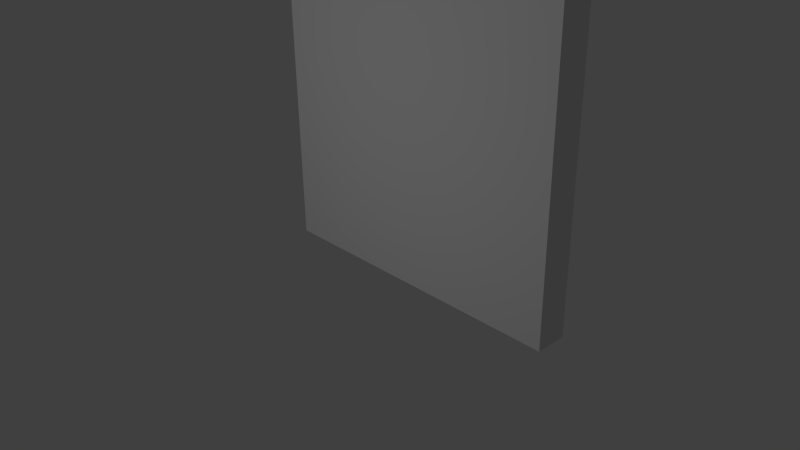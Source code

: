 # Source: door.blend  (saved by Blender 2.76.0; exported with 4.5.12 LTS)
import bpy
from mathutils import Matrix  # noqa: F401  (used for matrix-valued properties, if any)

bpy.ops.wm.read_factory_settings(use_empty=True)
scene = bpy.context.scene
scene.name = 'Scene'

# ---- collections
col_collection_1 = bpy.data.collections.new('Collection 1'); scene.collection.children.link(col_collection_1)
col_collection_10 = bpy.data.collections.new('Collection 10'); scene.collection.children.link(col_collection_10)

# ---- materials (node trees are filled in below, after node groups)
mat_doormat = bpy.data.materials.new('DoorMat')
mat_doormat.alpha_threshold = 0.0
mat_doormat.use_transparent_shadow = False
mat_doormat.roughness = 0.5
mat_doormat.specular_intensity = 0.0
mat_doormat.line_color = (0.0, 0.0, 0.0, 1.0)

# ---- material node trees

# ---- world
world_world = bpy.data.worlds.new('World'); scene.world = world_world
world_world.color = (0.05088, 0.05088, 0.05088)
world_world.use_sun_shadow = False
world_world.sun_shadow_jitter_overblur = 0.0
world_world.cycles.sampling_method = 'MANUAL'
world_world.cycles.sample_map_resolution = 256

# ---- cameras
cam_camera = bpy.data.cameras.new('Camera')
cam_camera.clip_end = 100.0
cam_camera.lens = 35.0
cam_camera.sensor_width = 32.0
cam_camera.sensor_height = 18.0
cam_camera.ortho_scale = 7.314
cam_camera.dof.focus_distance = 0.0
cam_camera.dof.aperture_fstop = 128.0

# ---- lights
light_lamp = bpy.data.lights.new('Lamp', 'POINT')
light_lamp.transmission_factor = 0.0
light_lamp.cutoff_distance = 30.0
light_lamp.energy = 100.0
light_lamp.shadow_buffer_clip_start = 1.001
light_lamp.shadow_soft_size = 0.1
light_lamp.shadow_maximum_resolution = 0.006
light_lamp.use_absolute_resolution = True
light_lamp.cycles.use_multiple_importance_sampling = False

# ---- meshes
me_cube = bpy.data.meshes.new('Cube')
me_cube.from_pydata([(1.553, 0.22, 4.071), (1.482, 0.22, 4.1), (1.482, 0.22, 4.25), (1.482, -0.22, 4.25), (1.659, 0.22, 4.177), (1.659, -0.22, 4.177), (1.732, 0.22, 4.0), (1.732, -0.22, 4.0), (1.659, 0.22, 3.823), (1.659, -0.22, 3.823), (1.482, 0.22, 3.75), (1.482, -0.22, 3.75), (1.306, 0.22, 3.823), (1.306, -0.22, 3.823), (1.232, 0.22, 4.0), (1.232, -0.22, 4.0), (1.306, 0.22, 4.177), (1.306, -0.22, 4.177), (1.582, 0.22, 4.0), (1.553, 0.22, 3.929), (1.482, 0.22, 3.9), (1.412, 0.22, 3.929), (1.382, 0.22, 4.0), (1.412, 0.22, 4.071), (1.341, 0.35, 4.141), (1.482, 0.35, 4.2), (1.282, 0.35, 4.0), (1.341, 0.35, 3.859), (1.482, 0.35, 3.8), (1.624, 0.35, 3.859), (1.682, 0.35, 4.0), (1.624, 0.35, 4.141), (1.341, 0.5, 4.141), (1.482, 0.5, 4.2), (1.282, 0.5, 4.0), (1.341, 0.5, 3.859), (1.482, 0.5, 3.8), (1.624, 0.5, 3.859), (1.682, 0.5, 4.0), (1.624, 0.5, 4.141), (1.553, -0.22, 4.071), (1.482, -0.22, 4.1), (1.582, -0.22, 4.0), (1.553, -0.22, 3.929), (1.482, -0.22, 3.9), (1.412, -0.22, 3.929), (1.382, -0.22, 4.0), (1.412, -0.22, 4.071), (1.624, -0.35, 4.141), (1.482, -0.35, 4.2), (1.682, -0.35, 4.0), (1.624, -0.35, 3.859), (1.482, -0.35, 3.8), (1.341, -0.35, 3.859), (1.282, -0.35, 4.0), (1.341, -0.35, 4.141), (1.624, -0.5, 4.141), (1.482, -0.5, 4.2), (1.682, -0.5, 4.0), (1.624, -0.5, 3.859), (1.482, -0.5, 3.8), (1.341, -0.5, 3.859), (1.282, -0.5, 4.0), (1.341, -0.5, 4.141), (2.0, 0.2, 0.0), (2.0, -0.2, 0.0), (-2.0, -0.2, 0.0), (-2.0, 0.2, 0.0), (2.0, 0.2, 8.0), (2.0, -0.2, 8.0), (-2.0, -0.2, 8.0), (-2.0, 0.2, 8.0)], [], [(22, 23, 24, 26), (2, 4, 0, 1), (2, 3, 5, 4), (20, 21, 27, 28), (10, 12, 21, 20), (4, 5, 7, 6), (21, 22, 26, 27), (8, 10, 20, 19), (6, 7, 9, 8), (23, 1, 25, 24), (14, 16, 23, 22), (8, 9, 11, 10), (25, 31, 39, 33), (6, 8, 19, 18), (10, 11, 13, 12), (12, 14, 22, 21), (18, 19, 29, 30), (12, 13, 15, 14), (5, 3, 41, 40), (16, 17, 3, 2), (14, 15, 17, 16), (0, 18, 30, 31), (4, 6, 18, 0), (16, 2, 1, 23), (1, 0, 31, 25), (19, 20, 28, 29), (32, 33, 35, 34), (30, 29, 37, 38), (28, 27, 35, 36), (26, 24, 32, 34), (31, 30, 38, 39), (29, 28, 36, 37), (27, 26, 34, 35), (24, 25, 33, 32), (47, 46, 54, 55), (9, 7, 42, 43), (17, 15, 46, 47), (11, 9, 43, 44), (3, 17, 47, 41), (13, 11, 44, 45), (7, 5, 40, 42), (15, 13, 45, 46), (54, 53, 61, 62), (45, 44, 52, 53), (43, 42, 50, 51), (40, 41, 49, 48), (41, 47, 55, 49), (46, 45, 53, 54), (44, 43, 51, 52), (42, 40, 48, 50), (62, 61, 57, 63), (52, 51, 59, 60), (50, 48, 56, 58), (55, 54, 62, 63), (53, 52, 60, 61), (51, 50, 58, 59), (48, 49, 57, 56), (49, 55, 63, 57), (56, 57, 61, 60), (58, 56, 60, 59), (36, 35, 33, 39), (37, 36, 39, 38), (64, 65, 66, 67), (68, 71, 70, 69), (64, 68, 69, 65), (65, 69, 70, 66), (66, 70, 71, 67), (68, 64, 67, 71)])
_uv = me_cube.uv_layers.new(name='UVMap')
_uv.uv.foreach_set('vector', [0.9442, 0.6162, 0.9509, 0.6219, 0.9423, 0.6386, 0.929, 0.6272, 0.9534, 0.6747, 0.969, 0.6903, 0.9531, 0.6969, 0.9468, 0.6906, 0.9882, 0.2019, 0.9377, 0.2019, 0.9377, 0.18, 0.9882, 0.18, 0.9415, 0.5993, 0.9408, 0.6081, 0.9223, 0.611, 0.9236, 0.5935, 0.9315, 0.7277, 0.916, 0.7122, 0.9319, 0.7056, 0.9381, 0.7118, 0.9882, 0.18, 0.9377, 0.18, 0.9377, 0.158, 0.9882, 0.158, 0.9408, 0.6081, 0.9442, 0.6162, 0.929, 0.6272, 0.9223, 0.611, 0.9534, 0.7277, 0.9315, 0.7277, 0.9381, 0.7118, 0.9468, 0.7118, 0.9882, 0.158, 0.9377, 0.158, 0.9377, 0.1361, 0.9882, 0.1361, 0.9509, 0.6219, 0.9594, 0.6239, 0.9594, 0.6427, 0.9423, 0.6386, 0.916, 0.6903, 0.9315, 0.6747, 0.9381, 0.6906, 0.9319, 0.6969, 0.9882, 0.1361, 0.9377, 0.1361, 0.9377, 0.1141, 0.9882, 0.1141, 0.9673, 0.4164, 0.9673, 0.3989, 0.9845, 0.3989, 0.9845, 0.4164, 0.969, 0.7122, 0.9534, 0.7277, 0.9468, 0.7118, 0.9531, 0.7056, 0.9882, 0.2897, 0.9377, 0.2897, 0.9377, 0.2678, 0.9882, 0.2678, 0.916, 0.7122, 0.916, 0.6903, 0.9319, 0.6969, 0.9319, 0.7056, 0.9746, 0.6162, 0.978, 0.6081, 0.9966, 0.611, 0.9898, 0.6272, 0.9882, 0.2678, 0.9377, 0.2678, 0.9377, 0.2458, 0.9882, 0.2458, 0.9695, 0.775, 0.954, 0.7905, 0.9474, 0.7746, 0.9536, 0.7684, 0.9882, 0.2239, 0.9377, 0.2239, 0.9377, 0.2019, 0.9882, 0.2019, 0.9882, 0.2458, 0.9377, 0.2458, 0.9377, 0.2239, 0.9882, 0.2239, 0.968, 0.6219, 0.9746, 0.6162, 0.9898, 0.6272, 0.9765, 0.6386, 0.969, 0.6903, 0.969, 0.7122, 0.9531, 0.7056, 0.9531, 0.6969, 0.9315, 0.6747, 0.9534, 0.6747, 0.9468, 0.6906, 0.9381, 0.6906, 0.9594, 0.6239, 0.968, 0.6219, 0.9765, 0.6386, 0.9594, 0.6427, 0.978, 0.6081, 0.9773, 0.5993, 0.9952, 0.5935, 0.9966, 0.611, 0.8993, 0.849, 0.9268, 0.8215, 0.9268, 0.9152, 0.8993, 0.8878, 0.9673, 0.3813, 0.9673, 0.3637, 0.9845, 0.3637, 0.9845, 0.3813, 0.9673, 0.4866, 0.9673, 0.4691, 0.9845, 0.4691, 0.9845, 0.4866, 0.9673, 0.4515, 0.9673, 0.434, 0.9845, 0.434, 0.9845, 0.4515, 0.9673, 0.3989, 0.9673, 0.3813, 0.9845, 0.3813, 0.9845, 0.3989, 0.9673, 0.3637, 0.9673, 0.3462, 0.9845, 0.3462, 0.9845, 0.3637, 0.9673, 0.4691, 0.9673, 0.4515, 0.9845, 0.4515, 0.9845, 0.4691, 0.9673, 0.434, 0.9673, 0.4164, 0.9845, 0.4164, 0.9845, 0.434, 0.9493, 0.5463, 0.9442, 0.5534, 0.9268, 0.5462, 0.9371, 0.532, 0.954, 0.7375, 0.9695, 0.7531, 0.9536, 0.7596, 0.9474, 0.7534, 0.932, 0.7905, 0.9165, 0.775, 0.9324, 0.7684, 0.9386, 0.7746, 0.932, 0.7375, 0.954, 0.7375, 0.9474, 0.7534, 0.9386, 0.7534, 0.954, 0.7905, 0.932, 0.7905, 0.9386, 0.7746, 0.9474, 0.7746, 0.9165, 0.7531, 0.932, 0.7375, 0.9386, 0.7534, 0.9324, 0.7596, 0.9695, 0.7531, 0.9695, 0.775, 0.9536, 0.7684, 0.9536, 0.7596, 0.9165, 0.775, 0.9165, 0.7531, 0.9324, 0.7596, 0.9324, 0.7684, 0.9672, 0.4515, 0.9672, 0.4691, 0.95, 0.4691, 0.95, 0.4515, 0.9428, 0.5621, 0.9455, 0.5704, 0.9294, 0.5803, 0.924, 0.5636, 0.9789, 0.5534, 0.9738, 0.5463, 0.986, 0.532, 0.9963, 0.5462, 0.9659, 0.5423, 0.9572, 0.5423, 0.9528, 0.524, 0.9703, 0.524, 0.9572, 0.5423, 0.9493, 0.5463, 0.9371, 0.532, 0.9528, 0.524, 0.9442, 0.5534, 0.9428, 0.5621, 0.924, 0.5636, 0.9268, 0.5462, 0.9803, 0.5621, 0.9789, 0.5534, 0.9963, 0.5462, 0.9991, 0.5636, 0.9738, 0.5463, 0.9659, 0.5423, 0.9703, 0.524, 0.986, 0.532, 0.8993, 0.849, 0.9268, 0.8215, 0.9268, 0.9152, 0.8993, 0.8878, 0.9672, 0.3462, 0.9672, 0.3637, 0.95, 0.3637, 0.95, 0.3462, 0.9672, 0.3813, 0.9672, 0.3989, 0.95, 0.3989, 0.95, 0.3813, 0.9672, 0.434, 0.9672, 0.4515, 0.95, 0.4515, 0.95, 0.434, 0.9672, 0.4691, 0.9672, 0.4866, 0.95, 0.4866, 0.95, 0.4691, 0.9672, 0.3637, 0.9672, 0.3813, 0.95, 0.3813, 0.95, 0.3637, 0.9672, 0.3989, 0.9672, 0.4164, 0.95, 0.4164, 0.95, 0.3989, 0.9672, 0.4164, 0.9672, 0.434, 0.95, 0.434, 0.95, 0.4164, 0.9656, 0.9152, 0.9268, 0.9152, 0.9268, 0.8215, 0.9656, 0.8215, 0.993, 0.8878, 0.9656, 0.9152, 0.9656, 0.8215, 0.993, 0.849, 0.9656, 0.9152, 0.9268, 0.9152, 0.9268, 0.8215, 0.9656, 0.8215, 0.993, 0.8878, 0.9656, 0.9152, 0.9656, 0.8215, 0.993, 0.849, 0.07181, 0.505, 0.05062, 0.505, 0.05062, 0.1286, 0.07181, 0.1286, 0.8061, 0.505, 0.8061, 0.1286, 0.8273, 0.1286, 0.8273, 0.505, 0.07181, 0.505, 0.8061, 0.505, 0.8061, 0.5426, 0.07181, 0.5426, 0.07181, 0.5426, 0.8061, 0.5426, 0.8061, 0.9189, 0.07181, 0.9189, 0.07181, 0.09101, 0.8061, 0.09101, 0.8061, 0.1286, 0.07181, 0.1286, 0.8061, 0.505, 0.07181, 0.505, 0.07181, 0.1286, 0.8061, 0.1286])
me_cube.materials.append(mat_doormat)
me_cube.use_remesh_preserve_volume = False
me_cube.use_remesh_preserve_attributes = False
me_cube.use_mirror_vertex_groups = False
me_cube.update()

# ---- objects
ob_door = bpy.data.objects.new('Door', me_cube)
ob_lamp = bpy.data.objects.new('Lamp', light_lamp)
ob_camera = bpy.data.objects.new('Camera', cam_camera)

# ---- transforms, parenting, visibility, modifiers, constraints
ob_door.location = (0.0, 0.0, 0.0)
ob_door.lock_rotations_4d = False
ob_door.empty_display_type = 'ARROWS'
ob_door.lineart.crease_threshold = 0.0
ob_lamp.location = (-0.2183, -5.633, 2.802)
ob_lamp.rotation_euler = (0.6503, 0.05522, 1.866)
ob_lamp.lock_rotations_4d = False
ob_lamp.empty_display_type = 'ARROWS'
ob_lamp.color = (0.0, 0.0, 0.0, 0.0)
ob_lamp.lineart.crease_threshold = 0.0
ob_camera.location = (6.628, -6.508, 5.344)
ob_camera.rotation_euler = (1.109, 0.01082, 0.8149)
ob_camera.lock_rotations_4d = False
ob_camera.empty_display_type = 'ARROWS'
ob_camera.color = (0.0, 0.0, 0.0, 0.0)
ob_camera.display_type = 'WIRE'
ob_camera.lineart.crease_threshold = 0.0

# ---- collection membership
col_collection_1.objects.link(ob_door)
col_collection_10.objects.link(ob_lamp)
col_collection_10.objects.link(ob_camera)

# ---- scene / render settings (as saved in the file)
scene.camera = ob_camera
scene.frame_start = 1; scene.frame_end = 250; scene.frame_set(0)
scene.render.engine = 'BLENDER_EEVEE_NEXT'
scene.render.resolution_percentage = 50
scene.render.dither_intensity = 0.0
scene.cycles.use_denoising = False
scene.cycles.samples = 10
scene.cycles.sampling_pattern = 'TABULATED_SOBOL'
scene.cycles.light_sampling_threshold = 0.0
scene.cycles.use_adaptive_sampling = False
scene.cycles.use_light_tree = False
scene.cycles.blur_glossy = 0.0
scene.cycles.pixel_filter_type = 'GAUSSIAN'
scene.cycles.sample_clamp_indirect = 0.0
scene.view_settings.view_transform = 'Standard'
bpy.context.view_layer.update()
